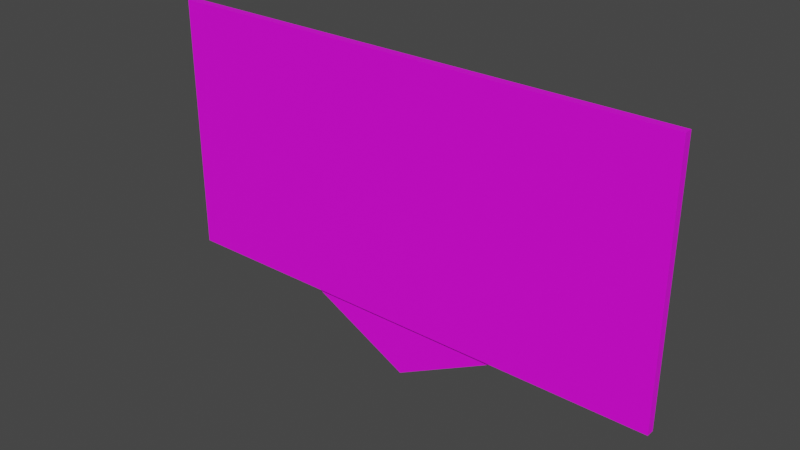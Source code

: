 # Source: Panneau5.blend  (saved by Blender 3.1.7; exported with 4.5.12 LTS)
import bpy
from mathutils import Matrix  # noqa: F401  (used for matrix-valued properties, if any)

bpy.ops.wm.read_factory_settings(use_empty=True)
scene = bpy.context.scene
scene.name = 'Scene'

# ---- collections
col_collection = bpy.data.collections.new('Collection'); scene.collection.children.link(col_collection)

# ---- images (referenced by path relative to the original .blend; pixels are not part of the script)
import os
ASSET_DIR = os.environ.get("B2B_ASSET_DIR", "")  # directory of the original .blend (textures are referenced by path, not embedded)
HERE = os.path.dirname(os.path.abspath(__file__))  # packed textures are extracted next to this script under _unpacked/

def load_image(name, relpath, width, height, colorspace="sRGB"):
    """Load a texture the original file referenced (path relative to the .blend, or extracted next to this script)."""
    p = next((c for c in (os.path.join(HERE, relpath), os.path.join(ASSET_DIR, relpath)) if relpath and os.path.exists(c)), "")
    if p:
        img = bpy.data.images.load(p, check_existing=True)
        img.name = name
    else:  # same state as the original file: an image datablock whose file is absent (Cycles renders it pink)
        img = bpy.data.images.new(name, width, height)
        img.source = "FILE"
        img.filepath = "//" + (relpath or name)
    img.colorspace_settings.name = colorspace
    return img
img_diceuvred_png = load_image('DiceUVred.png', 'DiceUVred.png', 1024, 1024, 'sRGB')

# ---- materials (node trees are filled in below, after node groups)
mat_panneau = bpy.data.materials.new('Panneau')
mat_panneau.use_transparent_shadow = False

# ---- material node trees
mat_panneau.use_nodes = True; mat_panneau.node_tree.nodes.clear()
_N = mat_panneau.node_tree.nodes; _L = mat_panneau.node_tree.links
n0 = _N.new('ShaderNodeBsdfPrincipled'); n0.name = 'Principled BSDF'; n0.location = (10, 300)
n0.distribution = 'GGX'
n0.subsurface_method = 'RANDOM_WALK_SKIN'
n0.inputs[3].default_value = 1.45
n0.inputs[27].default_value = (0.0, 0.0, 0.0, 1.0)
n0.inputs[28].default_value = 1.0
n1 = _N.new('ShaderNodeOutputMaterial'); n1.name = 'Material Output'; n1.location = (300, 300)
n2 = _N.new('ShaderNodeTexImage'); n2.name = 'Image Texture'; n2.location = (-280, 272)
n2.image = img_diceuvred_png
_L.new(n0.outputs[0], n1.inputs[0])
_L.new(n2.outputs[0], n0.inputs[0])
n1.is_active_output = True

# ---- world
world_world = bpy.data.worlds.new('World'); scene.world = world_world
world_world.use_nodes = True; world_world.node_tree.nodes.clear()
_N = world_world.node_tree.nodes; _L = world_world.node_tree.links
n0 = _N.new('ShaderNodeOutputWorld'); n0.name = 'World Output'; n0.location = (300, 300)
n1 = _N.new('ShaderNodeBackground'); n1.name = 'Background'; n1.location = (10, 300)
n1.inputs[0].default_value = (0.05088, 0.05088, 0.05088, 1.0)
_L.new(n1.outputs[0], n0.inputs[0])
n0.is_active_output = True
world_world.color = (0.05088, 0.05088, 0.05088)
world_world.use_sun_shadow = False
world_world.sun_shadow_jitter_overblur = 0.0

# ---- meshes
me_cube_001 = bpy.data.meshes.new('Cube.001')
me_cube_001.from_pydata([(-1.0, -1.0, -1.0), (-1.0, -1.0, 1.0), (-1.0, 1.0, -1.0), (-1.0, 1.0, 1.0), (1.0, -1.0, -1.0), (1.0, -1.0, 1.0), (1.0, 1.0, -1.0), (1.0, 1.0, 1.0)], [], [(0, 1, 3, 2), (2, 3, 7, 6), (6, 7, 5, 4), (4, 5, 1, 0), (2, 6, 4, 0), (7, 3, 1, 5)])
_uv = me_cube_001.uv_layers.new(name='UVMap')
_uv.uv.foreach_set('vector', [0.4785, 0.01943, 0.4955, 0.01943, 0.4955, 0.03106, 0.4785, 0.03106, 0.4785, 0.03106, 0.4955, 0.03106, 0.4955, 0.0427, 0.4785, 0.0427, 0.4785, 0.0427, 0.4955, 0.0427, 0.6604, 0.007013, 0.3507, 0.007013, 0.3507, 0.007013, 0.6604, 0.007013, 0.6604, 0.3208, 0.3507, 0.3208, 0.4909, 0.01553, 0.4785, 0.0427, 0.3507, 0.007013, 0.4909, 0.0472, 0.4955, 0.0427, 0.4789, 0.0433, 0.4832, 0.02572, 0.6604, 0.007013])
me_cube_001.materials.append(mat_panneau)
me_cube_001.use_remesh_fix_poles = True
me_cube_001.use_remesh_preserve_attributes = False
me_cube_001.update()
me_plane = bpy.data.meshes.new('Plane')
me_plane.from_pydata([(0.0, 0.4757, -6.45e-08), (-1.0, 1.0, 0.0), (1.0, 1.0, 0.0)], [], [(0, 2, 1)])
_uv = me_plane.uv_layers.new(name='UVMap')
_uv.uv.foreach_set('vector', [0.7275, 0.9429, 0.7275, 0.872, 0.7984, 0.872])
me_plane.materials.append(mat_panneau)
me_plane.use_remesh_fix_poles = True
me_plane.use_remesh_preserve_attributes = False
me_plane.update()

# ---- objects
ob_cube = bpy.data.objects.new('Cube', me_cube_001)
ob_plane = bpy.data.objects.new('Plane', me_plane)

# ---- transforms, parenting, visibility, modifiers, constraints
ob_cube.location = (0.0, 0.0, 3.729)
ob_cube.scale = (2.0, 0.03123, 1.0)
ob_plane.location = (0.0, 0.0, 1.817)
ob_plane.rotation_euler = (1.571, 0.0, 0.0)

# ---- collection membership
col_collection.objects.link(ob_cube)
col_collection.objects.link(ob_plane)

# ---- scene / render settings (as saved in the file)
scene.frame_start = 1; scene.frame_end = 250; scene.frame_set(1)
scene.render.engine = 'BLENDER_EEVEE_NEXT'
scene.cycles.sampling_pattern = 'TABULATED_SOBOL'
scene.cycles.use_light_tree = False
scene.view_settings.view_transform = 'Filmic'
bpy.context.view_layer.update()

# ---- added for rendering (the .blend has no active camera and no usable light): camera, sun
cam_auto = bpy.data.cameras.new('AutoCamera')
cam_auto.lens = 50.0
cam_auto.sensor_width = 36.0
cam_auto.clip_end = 1000.0
ob_auto_camera = bpy.data.objects.new('AutoCamera', cam_auto)
scene.collection.objects.link(ob_auto_camera)
ob_auto_camera.location = (4.33353, -5.20024, 6.97784)
ob_auto_camera.rotation_euler = (1.09748, -7.21219e-08, 0.694738)
scene.camera = ob_auto_camera
light_auto_sun = bpy.data.lights.new('AutoSun', 'SUN')
light_auto_sun.energy = 3.0
light_auto_sun.angle = 0.0523599
ob_auto_sun = bpy.data.objects.new('AutoSun', light_auto_sun)
scene.collection.objects.link(ob_auto_sun)
ob_auto_sun.rotation_euler = (0.872665, 0.174533, 0.523599)
bpy.context.view_layer.update()
